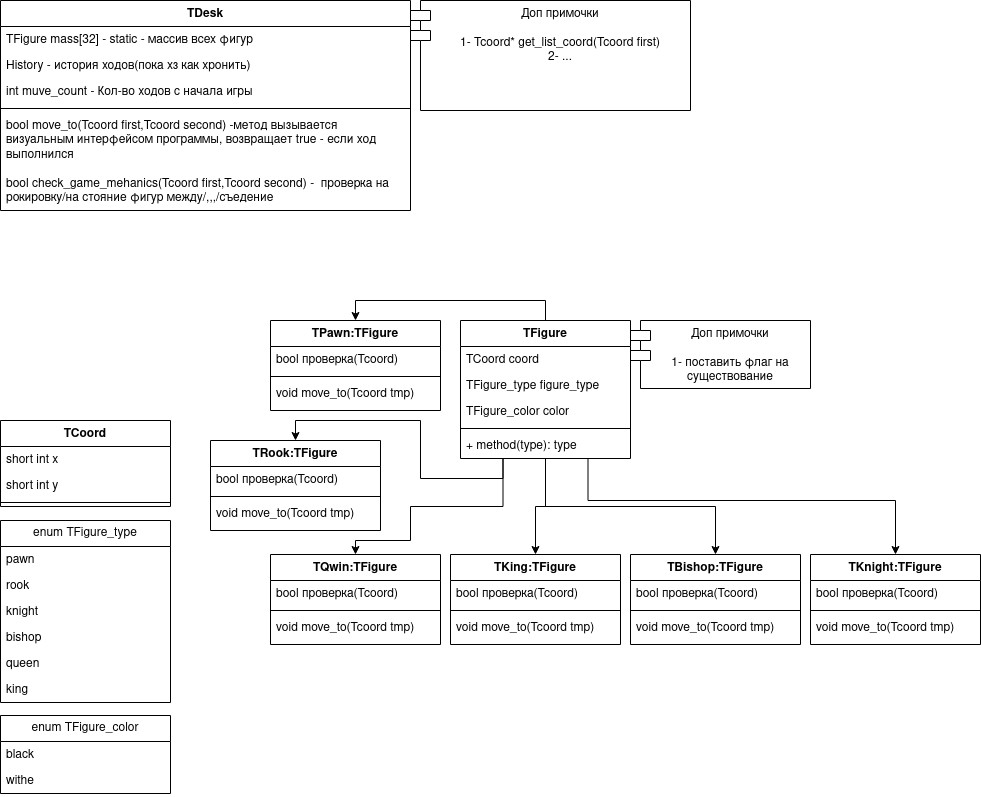

The diagram above was exported from draw.io. Its source (the exported page's mxGraphModel, read from the mxfile embedded in the PNG):
<mxGraphModel dx="1218" dy="739" grid="1" gridSize="10" guides="1" tooltips="1" connect="1" arrows="1" fold="1" page="1" pageScale="1" pageWidth="827" pageHeight="1169" math="0" shadow="0">
  <root>
    <mxCell id="WIyWlLk6GJQsqaUBKTNV-0" />
    <mxCell id="WIyWlLk6GJQsqaUBKTNV-1" parent="WIyWlLk6GJQsqaUBKTNV-0" />
    <mxCell id="NN5oLhqqOg3js0FH4hiB-0" value="TDesk" style="swimlane;fontStyle=1;align=center;verticalAlign=top;childLayout=stackLayout;horizontal=1;startSize=26;horizontalStack=0;resizeParent=1;resizeParentMax=0;resizeLast=0;collapsible=1;marginBottom=0;whiteSpace=wrap;html=1;" parent="WIyWlLk6GJQsqaUBKTNV-1" vertex="1">
      <mxGeometry x="10" y="70" width="410" height="210" as="geometry" />
    </mxCell>
    <mxCell id="NN5oLhqqOg3js0FH4hiB-1" value="TFigure mass[32] - static - массив всех фигур" style="text;strokeColor=none;fillColor=none;align=left;verticalAlign=top;spacingLeft=4;spacingRight=4;overflow=hidden;rotatable=0;points=[[0,0.5],[1,0.5]];portConstraint=eastwest;whiteSpace=wrap;html=1;" parent="NN5oLhqqOg3js0FH4hiB-0" vertex="1">
      <mxGeometry y="26" width="410" height="26" as="geometry" />
    </mxCell>
    <mxCell id="NN5oLhqqOg3js0FH4hiB-43" value="History - история ходов(пока хз как хронить)" style="text;strokeColor=none;fillColor=none;align=left;verticalAlign=top;spacingLeft=4;spacingRight=4;overflow=hidden;rotatable=0;points=[[0,0.5],[1,0.5]];portConstraint=eastwest;whiteSpace=wrap;html=1;" parent="NN5oLhqqOg3js0FH4hiB-0" vertex="1">
      <mxGeometry y="52" width="410" height="26" as="geometry" />
    </mxCell>
    <mxCell id="NN5oLhqqOg3js0FH4hiB-44" value="int muve_count - Кол-во ходов с начала игры" style="text;strokeColor=none;fillColor=none;align=left;verticalAlign=top;spacingLeft=4;spacingRight=4;overflow=hidden;rotatable=0;points=[[0,0.5],[1,0.5]];portConstraint=eastwest;whiteSpace=wrap;html=1;" parent="NN5oLhqqOg3js0FH4hiB-0" vertex="1">
      <mxGeometry y="78" width="410" height="26" as="geometry" />
    </mxCell>
    <mxCell id="NN5oLhqqOg3js0FH4hiB-2" value="" style="line;strokeWidth=1;fillColor=none;align=left;verticalAlign=middle;spacingTop=-1;spacingLeft=3;spacingRight=3;rotatable=0;labelPosition=right;points=[];portConstraint=eastwest;strokeColor=inherit;" parent="NN5oLhqqOg3js0FH4hiB-0" vertex="1">
      <mxGeometry y="104" width="410" height="8" as="geometry" />
    </mxCell>
    <mxCell id="NN5oLhqqOg3js0FH4hiB-3" value="bool move_to(Tcoord first,Tcoord second) -метод вызывается визуальным интерфейсом программы, возвращает true - если ход выполнился" style="text;strokeColor=none;fillColor=none;align=left;verticalAlign=top;spacingLeft=4;spacingRight=4;overflow=hidden;rotatable=0;points=[[0,0.5],[1,0.5]];portConstraint=eastwest;whiteSpace=wrap;html=1;" parent="NN5oLhqqOg3js0FH4hiB-0" vertex="1">
      <mxGeometry y="112" width="410" height="58" as="geometry" />
    </mxCell>
    <mxCell id="NN5oLhqqOg3js0FH4hiB-46" value="bool check_game_mehanics(Tcoord first,Tcoord second) -&amp;nbsp; проверка на рокировку/на стояние фигур между/,,,/съедение" style="text;strokeColor=none;fillColor=none;align=left;verticalAlign=top;spacingLeft=4;spacingRight=4;overflow=hidden;rotatable=0;points=[[0,0.5],[1,0.5]];portConstraint=eastwest;whiteSpace=wrap;html=1;" parent="NN5oLhqqOg3js0FH4hiB-0" vertex="1">
      <mxGeometry y="170" width="410" height="40" as="geometry" />
    </mxCell>
    <mxCell id="NN5oLhqqOg3js0FH4hiB-12" style="edgeStyle=orthogonalEdgeStyle;rounded=0;orthogonalLoop=1;jettySize=auto;html=1;exitX=0.5;exitY=0;exitDx=0;exitDy=0;entryX=0.5;entryY=0;entryDx=0;entryDy=0;" parent="WIyWlLk6GJQsqaUBKTNV-1" source="NN5oLhqqOg3js0FH4hiB-4" target="NN5oLhqqOg3js0FH4hiB-8" edge="1">
      <mxGeometry relative="1" as="geometry" />
    </mxCell>
    <mxCell id="aWnwcgQ7jEvLy5NgjY21-14" style="edgeStyle=orthogonalEdgeStyle;rounded=0;orthogonalLoop=1;jettySize=auto;html=1;exitX=0.25;exitY=1;exitDx=0;exitDy=0;entryX=0.5;entryY=0;entryDx=0;entryDy=0;" edge="1" parent="WIyWlLk6GJQsqaUBKTNV-1" source="NN5oLhqqOg3js0FH4hiB-4" target="aWnwcgQ7jEvLy5NgjY21-9">
      <mxGeometry relative="1" as="geometry" />
    </mxCell>
    <mxCell id="aWnwcgQ7jEvLy5NgjY21-15" style="edgeStyle=orthogonalEdgeStyle;rounded=0;orthogonalLoop=1;jettySize=auto;html=1;exitX=0.25;exitY=1;exitDx=0;exitDy=0;entryX=0.5;entryY=0;entryDx=0;entryDy=0;" edge="1" parent="WIyWlLk6GJQsqaUBKTNV-1" source="NN5oLhqqOg3js0FH4hiB-4" target="NN5oLhqqOg3js0FH4hiB-57">
      <mxGeometry relative="1" as="geometry">
        <Array as="points">
          <mxPoint x="513" y="576" />
          <mxPoint x="420" y="576" />
          <mxPoint x="420" y="610" />
          <mxPoint x="365" y="610" />
        </Array>
      </mxGeometry>
    </mxCell>
    <mxCell id="aWnwcgQ7jEvLy5NgjY21-16" style="edgeStyle=orthogonalEdgeStyle;rounded=0;orthogonalLoop=1;jettySize=auto;html=1;exitX=0.5;exitY=1;exitDx=0;exitDy=0;entryX=0.5;entryY=0;entryDx=0;entryDy=0;" edge="1" parent="WIyWlLk6GJQsqaUBKTNV-1" source="NN5oLhqqOg3js0FH4hiB-4" target="NN5oLhqqOg3js0FH4hiB-53">
      <mxGeometry relative="1" as="geometry" />
    </mxCell>
    <mxCell id="aWnwcgQ7jEvLy5NgjY21-17" style="edgeStyle=orthogonalEdgeStyle;rounded=0;orthogonalLoop=1;jettySize=auto;html=1;exitX=0.75;exitY=1;exitDx=0;exitDy=0;" edge="1" parent="WIyWlLk6GJQsqaUBKTNV-1" source="NN5oLhqqOg3js0FH4hiB-4" target="aWnwcgQ7jEvLy5NgjY21-5">
      <mxGeometry relative="1" as="geometry">
        <Array as="points">
          <mxPoint x="598" y="570" />
          <mxPoint x="905" y="570" />
        </Array>
      </mxGeometry>
    </mxCell>
    <mxCell id="aWnwcgQ7jEvLy5NgjY21-18" style="edgeStyle=orthogonalEdgeStyle;rounded=0;orthogonalLoop=1;jettySize=auto;html=1;exitX=0.5;exitY=1;exitDx=0;exitDy=0;" edge="1" parent="WIyWlLk6GJQsqaUBKTNV-1" source="NN5oLhqqOg3js0FH4hiB-4" target="aWnwcgQ7jEvLy5NgjY21-1">
      <mxGeometry relative="1" as="geometry" />
    </mxCell>
    <mxCell id="NN5oLhqqOg3js0FH4hiB-4" value="TFigure" style="swimlane;fontStyle=1;align=center;verticalAlign=top;childLayout=stackLayout;horizontal=1;startSize=26;horizontalStack=0;resizeParent=1;resizeParentMax=0;resizeLast=0;collapsible=1;marginBottom=0;whiteSpace=wrap;html=1;" parent="WIyWlLk6GJQsqaUBKTNV-1" vertex="1">
      <mxGeometry x="470" y="390" width="170" height="138" as="geometry" />
    </mxCell>
    <mxCell id="NN5oLhqqOg3js0FH4hiB-5" value="TCoord coord" style="text;strokeColor=none;fillColor=none;align=left;verticalAlign=top;spacingLeft=4;spacingRight=4;overflow=hidden;rotatable=0;points=[[0,0.5],[1,0.5]];portConstraint=eastwest;whiteSpace=wrap;html=1;" parent="NN5oLhqqOg3js0FH4hiB-4" vertex="1">
      <mxGeometry y="26" width="170" height="26" as="geometry" />
    </mxCell>
    <mxCell id="NN5oLhqqOg3js0FH4hiB-28" value="TFigure_type figure_type" style="text;strokeColor=none;fillColor=none;align=left;verticalAlign=top;spacingLeft=4;spacingRight=4;overflow=hidden;rotatable=0;points=[[0,0.5],[1,0.5]];portConstraint=eastwest;whiteSpace=wrap;html=1;" parent="NN5oLhqqOg3js0FH4hiB-4" vertex="1">
      <mxGeometry y="52" width="170" height="26" as="geometry" />
    </mxCell>
    <mxCell id="NN5oLhqqOg3js0FH4hiB-33" value="TFigure_color color" style="text;strokeColor=none;fillColor=none;align=left;verticalAlign=top;spacingLeft=4;spacingRight=4;overflow=hidden;rotatable=0;points=[[0,0.5],[1,0.5]];portConstraint=eastwest;whiteSpace=wrap;html=1;" parent="NN5oLhqqOg3js0FH4hiB-4" vertex="1">
      <mxGeometry y="78" width="170" height="26" as="geometry" />
    </mxCell>
    <mxCell id="NN5oLhqqOg3js0FH4hiB-6" value="" style="line;strokeWidth=1;fillColor=none;align=left;verticalAlign=middle;spacingTop=-1;spacingLeft=3;spacingRight=3;rotatable=0;labelPosition=right;points=[];portConstraint=eastwest;strokeColor=inherit;" parent="NN5oLhqqOg3js0FH4hiB-4" vertex="1">
      <mxGeometry y="104" width="170" height="8" as="geometry" />
    </mxCell>
    <mxCell id="NN5oLhqqOg3js0FH4hiB-7" value="+ method(type): type" style="text;strokeColor=none;fillColor=none;align=left;verticalAlign=top;spacingLeft=4;spacingRight=4;overflow=hidden;rotatable=0;points=[[0,0.5],[1,0.5]];portConstraint=eastwest;whiteSpace=wrap;html=1;" parent="NN5oLhqqOg3js0FH4hiB-4" vertex="1">
      <mxGeometry y="112" width="170" height="26" as="geometry" />
    </mxCell>
    <mxCell id="NN5oLhqqOg3js0FH4hiB-8" value="TPawn:TFigure" style="swimlane;fontStyle=1;align=center;verticalAlign=top;childLayout=stackLayout;horizontal=1;startSize=26;horizontalStack=0;resizeParent=1;resizeParentMax=0;resizeLast=0;collapsible=1;marginBottom=0;whiteSpace=wrap;html=1;" parent="WIyWlLk6GJQsqaUBKTNV-1" vertex="1">
      <mxGeometry x="280" y="390" width="170" height="90" as="geometry" />
    </mxCell>
    <mxCell id="NN5oLhqqOg3js0FH4hiB-9" value="bool проверка(Tcoord)" style="text;strokeColor=none;fillColor=none;align=left;verticalAlign=top;spacingLeft=4;spacingRight=4;overflow=hidden;rotatable=0;points=[[0,0.5],[1,0.5]];portConstraint=eastwest;whiteSpace=wrap;html=1;" parent="NN5oLhqqOg3js0FH4hiB-8" vertex="1">
      <mxGeometry y="26" width="170" height="26" as="geometry" />
    </mxCell>
    <mxCell id="NN5oLhqqOg3js0FH4hiB-10" value="" style="line;strokeWidth=1;fillColor=none;align=left;verticalAlign=middle;spacingTop=-1;spacingLeft=3;spacingRight=3;rotatable=0;labelPosition=right;points=[];portConstraint=eastwest;strokeColor=inherit;" parent="NN5oLhqqOg3js0FH4hiB-8" vertex="1">
      <mxGeometry y="52" width="170" height="8" as="geometry" />
    </mxCell>
    <mxCell id="NN5oLhqqOg3js0FH4hiB-11" value="void move_to(Tcoord tmp)" style="text;strokeColor=none;fillColor=none;align=left;verticalAlign=top;spacingLeft=4;spacingRight=4;overflow=hidden;rotatable=0;points=[[0,0.5],[1,0.5]];portConstraint=eastwest;whiteSpace=wrap;html=1;" parent="NN5oLhqqOg3js0FH4hiB-8" vertex="1">
      <mxGeometry y="60" width="170" height="30" as="geometry" />
    </mxCell>
    <mxCell id="NN5oLhqqOg3js0FH4hiB-13" value="TCoord" style="swimlane;fontStyle=1;align=center;verticalAlign=top;childLayout=stackLayout;horizontal=1;startSize=26;horizontalStack=0;resizeParent=1;resizeParentMax=0;resizeLast=0;collapsible=1;marginBottom=0;whiteSpace=wrap;html=1;" parent="WIyWlLk6GJQsqaUBKTNV-1" vertex="1">
      <mxGeometry x="10" y="490" width="170" height="86" as="geometry" />
    </mxCell>
    <mxCell id="NN5oLhqqOg3js0FH4hiB-14" value="short int x" style="text;strokeColor=none;fillColor=none;align=left;verticalAlign=top;spacingLeft=4;spacingRight=4;overflow=hidden;rotatable=0;points=[[0,0.5],[1,0.5]];portConstraint=eastwest;whiteSpace=wrap;html=1;" parent="NN5oLhqqOg3js0FH4hiB-13" vertex="1">
      <mxGeometry y="26" width="170" height="26" as="geometry" />
    </mxCell>
    <mxCell id="NN5oLhqqOg3js0FH4hiB-17" value="short int y" style="text;strokeColor=none;fillColor=none;align=left;verticalAlign=top;spacingLeft=4;spacingRight=4;overflow=hidden;rotatable=0;points=[[0,0.5],[1,0.5]];portConstraint=eastwest;whiteSpace=wrap;html=1;" parent="NN5oLhqqOg3js0FH4hiB-13" vertex="1">
      <mxGeometry y="52" width="170" height="26" as="geometry" />
    </mxCell>
    <mxCell id="NN5oLhqqOg3js0FH4hiB-15" value="" style="line;strokeWidth=1;fillColor=none;align=left;verticalAlign=middle;spacingTop=-1;spacingLeft=3;spacingRight=3;rotatable=0;labelPosition=right;points=[];portConstraint=eastwest;strokeColor=inherit;" parent="NN5oLhqqOg3js0FH4hiB-13" vertex="1">
      <mxGeometry y="78" width="170" height="8" as="geometry" />
    </mxCell>
    <mxCell id="NN5oLhqqOg3js0FH4hiB-21" value="enum TFigure_type" style="swimlane;fontStyle=0;childLayout=stackLayout;horizontal=1;startSize=26;fillColor=none;horizontalStack=0;resizeParent=1;resizeParentMax=0;resizeLast=0;collapsible=1;marginBottom=0;whiteSpace=wrap;html=1;" parent="WIyWlLk6GJQsqaUBKTNV-1" vertex="1">
      <mxGeometry x="10" y="590" width="170" height="182" as="geometry" />
    </mxCell>
    <mxCell id="NN5oLhqqOg3js0FH4hiB-22" value="pawn" style="text;strokeColor=none;fillColor=none;align=left;verticalAlign=top;spacingLeft=4;spacingRight=4;overflow=hidden;rotatable=0;points=[[0,0.5],[1,0.5]];portConstraint=eastwest;whiteSpace=wrap;html=1;" parent="NN5oLhqqOg3js0FH4hiB-21" vertex="1">
      <mxGeometry y="26" width="170" height="26" as="geometry" />
    </mxCell>
    <mxCell id="NN5oLhqqOg3js0FH4hiB-23" value="rook" style="text;strokeColor=none;fillColor=none;align=left;verticalAlign=top;spacingLeft=4;spacingRight=4;overflow=hidden;rotatable=0;points=[[0,0.5],[1,0.5]];portConstraint=eastwest;whiteSpace=wrap;html=1;" parent="NN5oLhqqOg3js0FH4hiB-21" vertex="1">
      <mxGeometry y="52" width="170" height="26" as="geometry" />
    </mxCell>
    <mxCell id="NN5oLhqqOg3js0FH4hiB-24" value="knight" style="text;strokeColor=none;fillColor=none;align=left;verticalAlign=top;spacingLeft=4;spacingRight=4;overflow=hidden;rotatable=0;points=[[0,0.5],[1,0.5]];portConstraint=eastwest;whiteSpace=wrap;html=1;" parent="NN5oLhqqOg3js0FH4hiB-21" vertex="1">
      <mxGeometry y="78" width="170" height="26" as="geometry" />
    </mxCell>
    <mxCell id="NN5oLhqqOg3js0FH4hiB-25" value="bishop" style="text;strokeColor=none;fillColor=none;align=left;verticalAlign=top;spacingLeft=4;spacingRight=4;overflow=hidden;rotatable=0;points=[[0,0.5],[1,0.5]];portConstraint=eastwest;whiteSpace=wrap;html=1;" parent="NN5oLhqqOg3js0FH4hiB-21" vertex="1">
      <mxGeometry y="104" width="170" height="26" as="geometry" />
    </mxCell>
    <mxCell id="NN5oLhqqOg3js0FH4hiB-26" value="queen" style="text;strokeColor=none;fillColor=none;align=left;verticalAlign=top;spacingLeft=4;spacingRight=4;overflow=hidden;rotatable=0;points=[[0,0.5],[1,0.5]];portConstraint=eastwest;whiteSpace=wrap;html=1;" parent="NN5oLhqqOg3js0FH4hiB-21" vertex="1">
      <mxGeometry y="130" width="170" height="26" as="geometry" />
    </mxCell>
    <mxCell id="NN5oLhqqOg3js0FH4hiB-27" value="king" style="text;strokeColor=none;fillColor=none;align=left;verticalAlign=top;spacingLeft=4;spacingRight=4;overflow=hidden;rotatable=0;points=[[0,0.5],[1,0.5]];portConstraint=eastwest;whiteSpace=wrap;html=1;" parent="NN5oLhqqOg3js0FH4hiB-21" vertex="1">
      <mxGeometry y="156" width="170" height="26" as="geometry" />
    </mxCell>
    <mxCell id="NN5oLhqqOg3js0FH4hiB-29" value="enum TFigure_color" style="swimlane;fontStyle=0;childLayout=stackLayout;horizontal=1;startSize=26;fillColor=none;horizontalStack=0;resizeParent=1;resizeParentMax=0;resizeLast=0;collapsible=1;marginBottom=0;whiteSpace=wrap;html=1;" parent="WIyWlLk6GJQsqaUBKTNV-1" vertex="1">
      <mxGeometry x="10" y="785" width="170" height="78" as="geometry" />
    </mxCell>
    <mxCell id="NN5oLhqqOg3js0FH4hiB-30" value="black" style="text;strokeColor=none;fillColor=none;align=left;verticalAlign=top;spacingLeft=4;spacingRight=4;overflow=hidden;rotatable=0;points=[[0,0.5],[1,0.5]];portConstraint=eastwest;whiteSpace=wrap;html=1;" parent="NN5oLhqqOg3js0FH4hiB-29" vertex="1">
      <mxGeometry y="26" width="170" height="26" as="geometry" />
    </mxCell>
    <mxCell id="NN5oLhqqOg3js0FH4hiB-31" value="withe" style="text;strokeColor=none;fillColor=none;align=left;verticalAlign=top;spacingLeft=4;spacingRight=4;overflow=hidden;rotatable=0;points=[[0,0.5],[1,0.5]];portConstraint=eastwest;whiteSpace=wrap;html=1;" parent="NN5oLhqqOg3js0FH4hiB-29" vertex="1">
      <mxGeometry y="52" width="170" height="26" as="geometry" />
    </mxCell>
    <mxCell id="NN5oLhqqOg3js0FH4hiB-49" value="Доп примочки&lt;br&gt;&lt;br&gt;&lt;div&gt;1- Tcoord* get_list_coord(Tcoord first)&lt;/div&gt;&lt;div&gt;2- ...&lt;br&gt;&lt;/div&gt;" style="shape=module;align=left;spacingLeft=20;align=center;verticalAlign=top;whiteSpace=wrap;html=1;" parent="WIyWlLk6GJQsqaUBKTNV-1" vertex="1">
      <mxGeometry x="420" y="70" width="280" height="110" as="geometry" />
    </mxCell>
    <mxCell id="NN5oLhqqOg3js0FH4hiB-52" value="Доп примочки&lt;br&gt;&lt;br&gt;&lt;div&gt;1- поставить флаг на существование&lt;br&gt;&lt;/div&gt;" style="shape=module;align=left;spacingLeft=20;align=center;verticalAlign=top;whiteSpace=wrap;html=1;" parent="WIyWlLk6GJQsqaUBKTNV-1" vertex="1">
      <mxGeometry x="640" y="390" width="180" height="68" as="geometry" />
    </mxCell>
    <mxCell id="NN5oLhqqOg3js0FH4hiB-53" value="TKing:TFigure" style="swimlane;fontStyle=1;align=center;verticalAlign=top;childLayout=stackLayout;horizontal=1;startSize=26;horizontalStack=0;resizeParent=1;resizeParentMax=0;resizeLast=0;collapsible=1;marginBottom=0;whiteSpace=wrap;html=1;" parent="WIyWlLk6GJQsqaUBKTNV-1" vertex="1">
      <mxGeometry x="460" y="624" width="170" height="90" as="geometry" />
    </mxCell>
    <mxCell id="NN5oLhqqOg3js0FH4hiB-54" value="bool проверка(Tcoord)" style="text;strokeColor=none;fillColor=none;align=left;verticalAlign=top;spacingLeft=4;spacingRight=4;overflow=hidden;rotatable=0;points=[[0,0.5],[1,0.5]];portConstraint=eastwest;whiteSpace=wrap;html=1;" parent="NN5oLhqqOg3js0FH4hiB-53" vertex="1">
      <mxGeometry y="26" width="170" height="26" as="geometry" />
    </mxCell>
    <mxCell id="NN5oLhqqOg3js0FH4hiB-55" value="" style="line;strokeWidth=1;fillColor=none;align=left;verticalAlign=middle;spacingTop=-1;spacingLeft=3;spacingRight=3;rotatable=0;labelPosition=right;points=[];portConstraint=eastwest;strokeColor=inherit;" parent="NN5oLhqqOg3js0FH4hiB-53" vertex="1">
      <mxGeometry y="52" width="170" height="8" as="geometry" />
    </mxCell>
    <mxCell id="NN5oLhqqOg3js0FH4hiB-56" value="void move_to(Tcoord tmp)" style="text;strokeColor=none;fillColor=none;align=left;verticalAlign=top;spacingLeft=4;spacingRight=4;overflow=hidden;rotatable=0;points=[[0,0.5],[1,0.5]];portConstraint=eastwest;whiteSpace=wrap;html=1;" parent="NN5oLhqqOg3js0FH4hiB-53" vertex="1">
      <mxGeometry y="60" width="170" height="30" as="geometry" />
    </mxCell>
    <mxCell id="NN5oLhqqOg3js0FH4hiB-57" value="TQwin:TFigure" style="swimlane;fontStyle=1;align=center;verticalAlign=top;childLayout=stackLayout;horizontal=1;startSize=26;horizontalStack=0;resizeParent=1;resizeParentMax=0;resizeLast=0;collapsible=1;marginBottom=0;whiteSpace=wrap;html=1;" parent="WIyWlLk6GJQsqaUBKTNV-1" vertex="1">
      <mxGeometry x="280" y="624" width="170" height="90" as="geometry" />
    </mxCell>
    <mxCell id="NN5oLhqqOg3js0FH4hiB-58" value="bool проверка(Tcoord)" style="text;strokeColor=none;fillColor=none;align=left;verticalAlign=top;spacingLeft=4;spacingRight=4;overflow=hidden;rotatable=0;points=[[0,0.5],[1,0.5]];portConstraint=eastwest;whiteSpace=wrap;html=1;" parent="NN5oLhqqOg3js0FH4hiB-57" vertex="1">
      <mxGeometry y="26" width="170" height="26" as="geometry" />
    </mxCell>
    <mxCell id="NN5oLhqqOg3js0FH4hiB-59" value="" style="line;strokeWidth=1;fillColor=none;align=left;verticalAlign=middle;spacingTop=-1;spacingLeft=3;spacingRight=3;rotatable=0;labelPosition=right;points=[];portConstraint=eastwest;strokeColor=inherit;" parent="NN5oLhqqOg3js0FH4hiB-57" vertex="1">
      <mxGeometry y="52" width="170" height="8" as="geometry" />
    </mxCell>
    <mxCell id="NN5oLhqqOg3js0FH4hiB-60" value="void move_to(Tcoord tmp)" style="text;strokeColor=none;fillColor=none;align=left;verticalAlign=top;spacingLeft=4;spacingRight=4;overflow=hidden;rotatable=0;points=[[0,0.5],[1,0.5]];portConstraint=eastwest;whiteSpace=wrap;html=1;" parent="NN5oLhqqOg3js0FH4hiB-57" vertex="1">
      <mxGeometry y="60" width="170" height="30" as="geometry" />
    </mxCell>
    <mxCell id="aWnwcgQ7jEvLy5NgjY21-1" value="TBishop:TFigure" style="swimlane;fontStyle=1;align=center;verticalAlign=top;childLayout=stackLayout;horizontal=1;startSize=26;horizontalStack=0;resizeParent=1;resizeParentMax=0;resizeLast=0;collapsible=1;marginBottom=0;whiteSpace=wrap;html=1;" vertex="1" parent="WIyWlLk6GJQsqaUBKTNV-1">
      <mxGeometry x="640" y="624" width="170" height="90" as="geometry" />
    </mxCell>
    <mxCell id="aWnwcgQ7jEvLy5NgjY21-2" value="bool проверка(Tcoord)" style="text;strokeColor=none;fillColor=none;align=left;verticalAlign=top;spacingLeft=4;spacingRight=4;overflow=hidden;rotatable=0;points=[[0,0.5],[1,0.5]];portConstraint=eastwest;whiteSpace=wrap;html=1;" vertex="1" parent="aWnwcgQ7jEvLy5NgjY21-1">
      <mxGeometry y="26" width="170" height="26" as="geometry" />
    </mxCell>
    <mxCell id="aWnwcgQ7jEvLy5NgjY21-3" value="" style="line;strokeWidth=1;fillColor=none;align=left;verticalAlign=middle;spacingTop=-1;spacingLeft=3;spacingRight=3;rotatable=0;labelPosition=right;points=[];portConstraint=eastwest;strokeColor=inherit;" vertex="1" parent="aWnwcgQ7jEvLy5NgjY21-1">
      <mxGeometry y="52" width="170" height="8" as="geometry" />
    </mxCell>
    <mxCell id="aWnwcgQ7jEvLy5NgjY21-4" value="void move_to(Tcoord tmp)" style="text;strokeColor=none;fillColor=none;align=left;verticalAlign=top;spacingLeft=4;spacingRight=4;overflow=hidden;rotatable=0;points=[[0,0.5],[1,0.5]];portConstraint=eastwest;whiteSpace=wrap;html=1;" vertex="1" parent="aWnwcgQ7jEvLy5NgjY21-1">
      <mxGeometry y="60" width="170" height="30" as="geometry" />
    </mxCell>
    <mxCell id="aWnwcgQ7jEvLy5NgjY21-5" value="TKnight:TFigure" style="swimlane;fontStyle=1;align=center;verticalAlign=top;childLayout=stackLayout;horizontal=1;startSize=26;horizontalStack=0;resizeParent=1;resizeParentMax=0;resizeLast=0;collapsible=1;marginBottom=0;whiteSpace=wrap;html=1;" vertex="1" parent="WIyWlLk6GJQsqaUBKTNV-1">
      <mxGeometry x="820" y="624" width="170" height="90" as="geometry" />
    </mxCell>
    <mxCell id="aWnwcgQ7jEvLy5NgjY21-6" value="bool проверка(Tcoord)" style="text;strokeColor=none;fillColor=none;align=left;verticalAlign=top;spacingLeft=4;spacingRight=4;overflow=hidden;rotatable=0;points=[[0,0.5],[1,0.5]];portConstraint=eastwest;whiteSpace=wrap;html=1;" vertex="1" parent="aWnwcgQ7jEvLy5NgjY21-5">
      <mxGeometry y="26" width="170" height="26" as="geometry" />
    </mxCell>
    <mxCell id="aWnwcgQ7jEvLy5NgjY21-7" value="" style="line;strokeWidth=1;fillColor=none;align=left;verticalAlign=middle;spacingTop=-1;spacingLeft=3;spacingRight=3;rotatable=0;labelPosition=right;points=[];portConstraint=eastwest;strokeColor=inherit;" vertex="1" parent="aWnwcgQ7jEvLy5NgjY21-5">
      <mxGeometry y="52" width="170" height="8" as="geometry" />
    </mxCell>
    <mxCell id="aWnwcgQ7jEvLy5NgjY21-8" value="void move_to(Tcoord tmp)" style="text;strokeColor=none;fillColor=none;align=left;verticalAlign=top;spacingLeft=4;spacingRight=4;overflow=hidden;rotatable=0;points=[[0,0.5],[1,0.5]];portConstraint=eastwest;whiteSpace=wrap;html=1;" vertex="1" parent="aWnwcgQ7jEvLy5NgjY21-5">
      <mxGeometry y="60" width="170" height="30" as="geometry" />
    </mxCell>
    <mxCell id="aWnwcgQ7jEvLy5NgjY21-9" value="TRook:TFigure" style="swimlane;fontStyle=1;align=center;verticalAlign=top;childLayout=stackLayout;horizontal=1;startSize=26;horizontalStack=0;resizeParent=1;resizeParentMax=0;resizeLast=0;collapsible=1;marginBottom=0;whiteSpace=wrap;html=1;" vertex="1" parent="WIyWlLk6GJQsqaUBKTNV-1">
      <mxGeometry x="220" y="510" width="170" height="90" as="geometry" />
    </mxCell>
    <mxCell id="aWnwcgQ7jEvLy5NgjY21-10" value="bool проверка(Tcoord)" style="text;strokeColor=none;fillColor=none;align=left;verticalAlign=top;spacingLeft=4;spacingRight=4;overflow=hidden;rotatable=0;points=[[0,0.5],[1,0.5]];portConstraint=eastwest;whiteSpace=wrap;html=1;" vertex="1" parent="aWnwcgQ7jEvLy5NgjY21-9">
      <mxGeometry y="26" width="170" height="26" as="geometry" />
    </mxCell>
    <mxCell id="aWnwcgQ7jEvLy5NgjY21-11" value="" style="line;strokeWidth=1;fillColor=none;align=left;verticalAlign=middle;spacingTop=-1;spacingLeft=3;spacingRight=3;rotatable=0;labelPosition=right;points=[];portConstraint=eastwest;strokeColor=inherit;" vertex="1" parent="aWnwcgQ7jEvLy5NgjY21-9">
      <mxGeometry y="52" width="170" height="8" as="geometry" />
    </mxCell>
    <mxCell id="aWnwcgQ7jEvLy5NgjY21-12" value="void move_to(Tcoord tmp)" style="text;strokeColor=none;fillColor=none;align=left;verticalAlign=top;spacingLeft=4;spacingRight=4;overflow=hidden;rotatable=0;points=[[0,0.5],[1,0.5]];portConstraint=eastwest;whiteSpace=wrap;html=1;" vertex="1" parent="aWnwcgQ7jEvLy5NgjY21-9">
      <mxGeometry y="60" width="170" height="30" as="geometry" />
    </mxCell>
  </root>
</mxGraphModel>